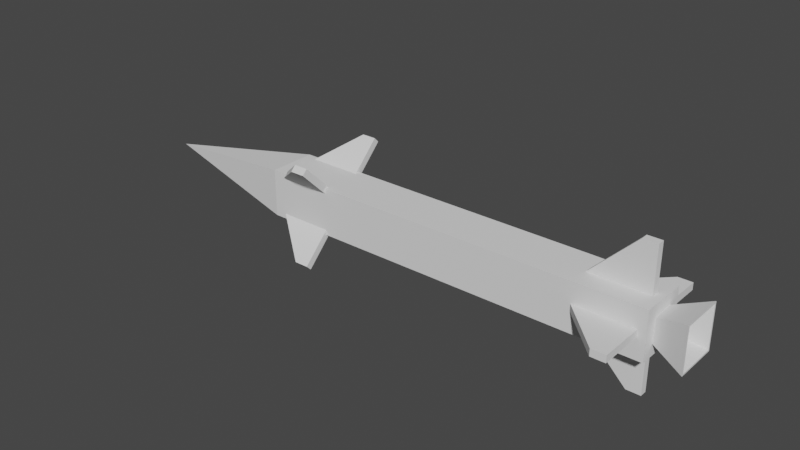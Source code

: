 # Source: Missile.blend  (saved by Blender 3.6.13; exported with 4.5.12 LTS)
import bpy
from mathutils import Matrix  # noqa: F401  (used for matrix-valued properties, if any)

bpy.ops.wm.read_factory_settings(use_empty=True)
scene = bpy.context.scene
scene.name = 'Scene'

# ---- collections
col_collection = bpy.data.collections.new('Collection'); scene.collection.children.link(col_collection)

# ---- world
world_world = bpy.data.worlds.new('World'); scene.world = world_world
world_world.use_nodes = True; world_world.node_tree.nodes.clear()
_N = world_world.node_tree.nodes; _L = world_world.node_tree.links
n0 = _N.new('ShaderNodeOutputWorld'); n0.name = 'World Output'; n0.location = (300, 300)
n1 = _N.new('ShaderNodeBackground'); n1.name = 'Background'; n1.location = (10, 300)
n1.inputs[0].default_value = (0.05088, 0.05088, 0.05088, 1.0)
_L.new(n1.outputs[0], n0.inputs[0])
n0.is_active_output = True
world_world.color = (0.05088, 0.05088, 0.05088)
world_world.use_sun_shadow = False
world_world.sun_shadow_jitter_overblur = 0.0

# ---- meshes
me_cube_001 = bpy.data.meshes.new('Cube.001')
me_cube_001.from_pydata([(0.25, -0.4345, -0.02236), (-1.79, -0.3231, 0.2915), (-1.79, -0.2915, -0.3231), (0.25, 0.02236, -0.4345), (-2.2, -0.15, -0.15), (0.25, -0.4345, 0.02236), (-1.79, -0.3231, -0.2915), (-1.79, -0.2915, 0.3231), (-2.2, -0.15, 0.15), (0.25, -0.02236, -0.4345), (0.25, 0.4345, -0.02236), (-1.79, 0.3231, 0.2915), (-2.2, 0.15, -0.15), (-1.79, 0.2915, -0.3231), (0.25, 0.02236, 0.4345), (-1.79, 0.2915, 0.3231), (0.25, 0.4345, 0.02236), (0.25, -0.02236, 0.4345), (-1.79, 0.3231, -0.2915), (-2.2, 0.15, 0.15), (0.16, -0.4345, -0.02236), (0.16, 0.02236, -0.4345), (-1.88, -0.2915, -0.3231), (0.3, -0.075, -0.075), (-1.88, -0.3231, 0.2915), (0.3, -0.075, 0.075), (0.3, 0.075, -0.075), (0.16, -0.4345, 0.02236), (-1.88, -0.3231, -0.2915), (-1.88, -0.2915, 0.3231), (0.3, 0.075, 0.075), (0.16, -0.02236, -0.4345), (0.3, 0.15, 0.15), (0.16, 0.02236, 0.4345), (0.3, 0.15, -0.15), (0.16, 0.4345, -0.02236), (-1.88, 0.3231, 0.2915), (-1.88, 0.2915, -0.3231), (0.16, 0.4345, 0.02236), (-1.88, 0.3231, -0.2915), (-1.88, 0.2915, 0.3231), (0.3, -0.15, -0.15), (0.16, -0.02236, 0.4345), (0.3, -0.15, 0.15), (0.5, -0.1325, -0.1325), (0.5, -0.1325, 0.1325), (0.5, 0.1325, -0.1325), (0.5, 0.1325, 0.1325), (0.5, 0.1425, 0.1425), (0.5, 0.1425, -0.1425), (0.5, -0.1425, -0.1425), (0.5, -0.1425, 0.1425), (0.3561, -0.07808, -0.07808), (0.3561, -0.07808, 0.07808), (0.3561, 0.07808, -0.07808), (0.3561, 0.07808, 0.07808), (-3.2, 0.0, 0.0), (0.25, -0.15, 0.02236), (0.25, 0.15, 0.02236), (-0.1245, 0.15, 0.02236), (-0.1245, -0.15, 0.02236), (-0.1245, -0.15, -0.02236), (-0.1245, 0.15, -0.02236), (0.25, -0.15, -0.02236), (0.25, 0.15, -0.02236), (-2.125, 0.15, -0.1184), (-2.125, 0.15, 0.1184), (-2.102, 0.15, 0.15), (-1.79, 0.15, 0.1184), (-1.79, 0.15, 0.15), (-2.102, 0.15, -0.15), (-1.79, 0.15, -0.1184), (-1.79, 0.15, -0.15), (-2.102, -0.15, 0.15), (-1.79, -0.15, 0.1184), (-1.79, -0.15, 0.15), (-2.125, -0.15, 0.1184), (-2.102, -0.15, -0.15), (-2.125, -0.15, -0.1184), (-1.79, -0.15, -0.15), (-1.79, -0.15, -0.1184), (-1.79, 0.1184, -0.15), (-0.1245, 0.02236, -0.15), (0.25, -0.02236, -0.15), (0.25, 0.02236, -0.15), (-0.1245, -0.02236, -0.15), (-2.125, -0.1184, -0.15), (-2.125, 0.1184, -0.15), (-1.79, -0.1184, -0.15), (-2.125, 0.1184, 0.15), (-2.125, -0.1184, 0.15), (-1.79, 0.1184, 0.15), (-1.79, -0.1184, 0.15), (-0.1245, -0.02236, 0.15), (-0.1245, 0.02236, 0.15), (0.25, -0.02236, 0.15), (0.25, 0.02236, 0.15)], [], [(0, 5, 27, 20), (57, 5, 0, 63), (10, 16, 58, 64), (58, 16, 38, 59), (27, 5, 57, 60), (35, 38, 16, 10), (61, 20, 27, 60), (59, 38, 35, 62), (62, 35, 10, 64), (0, 20, 61, 63), (70, 12, 19, 67, 66, 68, 69, 32, 58, 59, 62, 64, 34, 72, 71, 65), (32, 34, 64, 58), (30, 25, 51, 48), (8, 4, 77, 78, 80, 79, 41, 63, 61, 60, 57, 43, 75, 74, 76, 73), (63, 41, 43, 57), (34, 41, 83, 84), (86, 77, 4, 12, 70, 87, 81, 72, 34, 84, 82, 85, 83, 41, 79, 88), (19, 8, 73, 90, 92, 75, 43, 95, 93, 94, 96, 32, 69, 91, 89, 67), (95, 43, 32, 96), (30, 26, 34, 32), (26, 23, 41, 34), (25, 30, 32, 43), (23, 25, 43, 41), (44, 46, 54, 52), (26, 30, 48, 49), (25, 23, 50, 51), (23, 26, 49, 50), (47, 46, 49, 48), (46, 44, 50, 49), (45, 47, 48, 51), (44, 45, 51, 50), (54, 55, 53, 52), (47, 45, 53, 55), (46, 47, 55, 54), (45, 44, 52, 53), (56, 4, 8), (56, 8, 19), (56, 19, 12), (56, 12, 4), (3, 9, 31, 21), (83, 9, 3, 84), (96, 14, 17, 95), (95, 17, 42, 93), (31, 9, 83, 85), (33, 42, 17, 14), (82, 21, 31, 85), (93, 42, 33, 94), (94, 33, 14, 96), (84, 3, 21, 82), (2, 6, 28, 22), (80, 6, 2, 88, 79), (68, 11, 15, 91, 69), (91, 15, 40, 89), (28, 6, 80, 78), (36, 40, 15, 11), (77, 86, 22, 28, 78), (67, 89, 40, 36, 66), (66, 36, 11, 68), (2, 22, 86, 88), (1, 7, 29, 24), (92, 7, 1, 74, 75), (81, 13, 18, 71, 72), (71, 18, 39, 65), (29, 7, 92, 90), (37, 39, 18, 13), (24, 29, 90, 73, 76), (39, 37, 87, 70, 65), (87, 37, 13, 81), (1, 24, 76, 74)])
me_cube_001.polygons.foreach_set('material_index', [0, 0, 0, 0, 0, 0, 0, 0, 0, 0, 640, 640, 640, 640, 640, 640, 640, 640, 640, 640, 640, 640, 640, 640, 640, 640, 640, 640, 640, 640, 640, 640, 640, 640, 640, 640, 640, 640, 640, 640, 640, 640, 640, 640, 640, 640, 640, 640, 640, 640, 640, 640, 640, 640, 640, 640, 640, 640, 640, 640, 640, 640, 640, 640, 640, 640, 640, 640, 640])
_uv = me_cube_001.uv_layers.new(name='UVMap')
_uv.uv.foreach_set('vector', [0.375, 0.75, 0.625, 0.75, 0.625, 0.795, 0.375, 0.795, 0.625, 0.6681, 0.625, 0.75, 0.375, 0.75, 0.375, 0.6681, 0.375, 0.5, 0.625, 0.5, 0.625, 0.5819, 0.375, 0.5819, 0.625, 0.5819, 0.625, 0.5, 0.67, 0.5, 0.8123, 0.5819, 0.67, 0.75, 0.625, 0.75, 0.625, 0.6681, 0.8123, 0.6681, 0.375, 0.455, 0.625, 0.455, 0.625, 0.5, 0.375, 0.5, 0.375, 0.08185, 0.375, 0.0, 0.625, 0.0, 0.625, 0.08185, 0.625, 0.2309, 0.625, 0.455, 0.375, 0.455, 0.375, 0.2309, 0.1877, 0.5819, 0.33, 0.5, 0.375, 0.5, 0.375, 0.5819, 0.375, 0.75, 0.33, 0.75, 0.1877, 0.6681, 0.375, 0.6681, 0.375, 0.2598, 0.375, 0.25, 0.625, 0.25, 0.625, 0.2598, 0.5987, 0.2575, 0.5987, 0.291, 0.625, 0.291, 0.625, 0.5, 0.5186, 0.495, 0.5186, 0.4575, 0.4814, 0.4575, 0.4814, 0.495, 0.375, 0.5, 0.375, 0.291, 0.4013, 0.291, 0.4013, 0.2575, 0.625, 0.5, 0.375, 0.5, 0.4814, 0.495, 0.5186, 0.495, 0.5625, 0.5625, 0.5625, 0.6875, 0.5625, 0.6875, 0.5625, 0.5625, 0.625, 1.0, 0.375, 1.0, 0.375, 0.9902, 0.4013, 0.9925, 0.4013, 0.959, 0.375, 0.959, 0.375, 0.75, 0.4814, 0.755, 0.4814, 0.7925, 0.5186, 0.7925, 0.5186, 0.755, 0.625, 0.75, 0.625, 0.959, 0.5987, 0.959, 0.5987, 0.9925, 0.625, 0.9902, 0.4814, 0.755, 0.375, 0.75, 0.625, 0.75, 0.5186, 0.755, 0.375, 0.5, 0.375, 0.75, 0.37, 0.6436, 0.37, 0.6064, 0.1325, 0.7237, 0.1348, 0.75, 0.125, 0.75, 0.125, 0.5, 0.1348, 0.5, 0.1325, 0.5263, 0.166, 0.5263, 0.166, 0.5, 0.375, 0.5, 0.37, 0.6064, 0.3325, 0.6064, 0.3325, 0.6436, 0.37, 0.6436, 0.375, 0.75, 0.166, 0.75, 0.166, 0.7237, 0.875, 0.5, 0.875, 0.75, 0.8652, 0.75, 0.8675, 0.7237, 0.834, 0.7237, 0.834, 0.75, 0.625, 0.75, 0.63, 0.6436, 0.6675, 0.6436, 0.6675, 0.6064, 0.63, 0.6064, 0.625, 0.5, 0.834, 0.5, 0.834, 0.5263, 0.8675, 0.5263, 0.8652, 0.5, 0.63, 0.6436, 0.625, 0.75, 0.625, 0.5, 0.63, 0.6064, 0.5625, 0.5625, 0.4375, 0.5625, 0.375, 0.5, 0.625, 0.5, 0.4375, 0.5625, 0.4375, 0.6875, 0.375, 0.75, 0.375, 0.5, 0.5625, 0.6875, 0.5625, 0.5625, 0.625, 0.5, 0.625, 0.75, 0.4375, 0.6875, 0.5625, 0.6875, 0.625, 0.75, 0.375, 0.75, 0.4419, 0.6831, 0.4419, 0.5669, 0.4419, 0.5669, 0.4419, 0.6831, 0.4375, 0.5625, 0.5625, 0.5625, 0.5625, 0.5625, 0.4375, 0.5625, 0.5625, 0.6875, 0.4375, 0.6875, 0.4375, 0.6875, 0.5625, 0.6875, 0.4375, 0.6875, 0.4375, 0.5625, 0.4375, 0.5625, 0.4375, 0.6875, 0.5581, 0.5669, 0.4419, 0.5669, 0.4375, 0.5625, 0.5625, 0.5625, 0.4419, 0.5669, 0.4419, 0.6831, 0.4375, 0.6875, 0.4375, 0.5625, 0.5581, 0.6831, 0.5581, 0.5669, 0.5625, 0.5625, 0.5625, 0.6875, 0.4419, 0.6831, 0.5581, 0.6831, 0.5625, 0.6875, 0.4375, 0.6875, 0.4419, 0.5669, 0.5581, 0.5669, 0.5581, 0.6831, 0.4419, 0.6831, 0.5581, 0.5669, 0.5581, 0.6831, 0.5581, 0.6831, 0.5581, 0.5669, 0.4419, 0.5669, 0.5581, 0.5669, 0.5581, 0.5669, 0.4419, 0.5669, 0.5581, 0.6831, 0.4419, 0.6831, 0.4419, 0.6831, 0.5581, 0.6831, 0.0, 0.0, 0.375, 1.0, 0.625, 1.0, 0.0, 0.0, 0.625, 1.0, 0.875, 0.5, 0.0, 0.0, 0.875, 0.5, 0.375, 0.25, 0.0, 0.0, 0.375, 0.25, 0.375, 1.0, 0.375, 0.75, 0.375, 0.75, 0.375, 0.795, 0.375, 0.795, 0.625, 0.6681, 0.625, 0.75, 0.375, 0.75, 0.375, 0.6681, 0.375, 0.5819, 0.375, 0.5, 0.625, 0.5, 0.625, 0.5819, 0.625, 0.75, 0.625, 0.75, 0.67, 0.5, 0.8123, 0.5819, 0.67, 0.5, 0.625, 0.75, 0.625, 0.75, 0.8123, 0.5819, 0.375, 0.455, 0.375, 0.455, 0.375, 0.5, 0.375, 0.5, 0.375, 0.08185, 0.375, 0.0, 0.625, 0.0, 0.625, 0.08185, 0.625, 0.2309, 0.625, 0.455, 0.375, 0.455, 0.375, 0.2309, 0.1877, 0.5819, 0.33, 0.5, 0.375, 0.5, 0.375, 0.5, 0.375, 0.5, 0.375, 0.5, 0.33, 0.5, 0.1877, 0.5819, 0.375, 0.75, 0.625, 0.75, 0.625, 0.795, 0.375, 0.795, 0.625, 0.6796, 0.625, 0.75, 0.375, 0.75, 0.375, 0.6796, 0.5, 0.686, 0.375, 0.5704, 0.375, 0.5, 0.625, 0.5, 0.625, 0.5704, 0.5, 0.564, 0.625, 0.5704, 0.625, 0.5, 0.67, 0.5, 0.7924, 0.5704, 0.67, 0.75, 0.625, 0.75, 0.625, 0.6796, 0.7924, 0.6796, 0.375, 0.455, 0.625, 0.455, 0.625, 0.5, 0.375, 0.5, 0.5, 0.06398, 0.375, 0.07041, 0.375, 0.0, 0.625, 0.0, 0.625, 0.07041, 0.5, 0.2798, 0.625, 0.2622, 0.625, 0.455, 0.375, 0.455, 0.375, 0.2622, 0.2076, 0.5704, 0.33, 0.5, 0.375, 0.5, 0.375, 0.5704, 0.375, 0.75, 0.33, 0.75, 0.2076, 0.6796, 0.375, 0.6796, 0.375, 0.75, 0.625, 0.75, 0.625, 0.795, 0.375, 0.795, 0.625, 0.6796, 0.625, 0.75, 0.375, 0.75, 0.375, 0.6796, 0.5, 0.686, 0.375, 0.5704, 0.375, 0.5, 0.625, 0.5, 0.625, 0.5704, 0.5, 0.564, 0.625, 0.5704, 0.625, 0.5, 0.67, 0.5, 0.7924, 0.5704, 0.67, 0.75, 0.625, 0.75, 0.625, 0.6796, 0.7924, 0.6796, 0.375, 0.455, 0.625, 0.455, 0.625, 0.5, 0.375, 0.5, 0.375, 0.0, 0.625, 0.0, 0.625, 0.07041, 0.5, 0.06398, 0.375, 0.07041, 0.625, 0.455, 0.375, 0.455, 0.375, 0.2622, 0.5, 0.2798, 0.625, 0.2622, 0.2076, 0.5704, 0.33, 0.5, 0.375, 0.5, 0.375, 0.5704, 0.375, 0.75, 0.33, 0.75, 0.2076, 0.6796, 0.375, 0.6796])
me_cube_001.update()

# ---- objects
ob_missile = bpy.data.objects.new('Missile', me_cube_001)

# ---- transforms, parenting, visibility, modifiers, constraints
ob_missile.location = (-0.05, 0.0, 0.0)

# ---- collection membership
col_collection.objects.link(ob_missile)

# ---- scene / render settings (as saved in the file)
scene.frame_start = 1; scene.frame_end = 250; scene.frame_set(1)
scene.render.engine = 'BLENDER_EEVEE_NEXT'
scene.cycles.sampling_pattern = 'TABULATED_SOBOL'
scene.view_settings.view_transform = 'Filmic'
bpy.context.view_layer.update()

# ---- added for rendering (the .blend has no active camera and no usable light): camera, sun
cam_auto = bpy.data.cameras.new('AutoCamera')
cam_auto.lens = 50.0
cam_auto.sensor_width = 36.0
cam_auto.clip_end = 1000.0
ob_auto_camera = bpy.data.objects.new('AutoCamera', cam_auto)
scene.collection.objects.link(ob_auto_camera)
ob_auto_camera.location = (2.20725, -4.32871, 2.8858)
ob_auto_camera.rotation_euler = (1.09748, -7.21219e-08, 0.694738)
scene.camera = ob_auto_camera
light_auto_sun = bpy.data.lights.new('AutoSun', 'SUN')
light_auto_sun.energy = 3.0
light_auto_sun.angle = 0.0523599
ob_auto_sun = bpy.data.objects.new('AutoSun', light_auto_sun)
scene.collection.objects.link(ob_auto_sun)
ob_auto_sun.rotation_euler = (0.872665, 0.174533, 0.523599)
bpy.context.view_layer.update()
